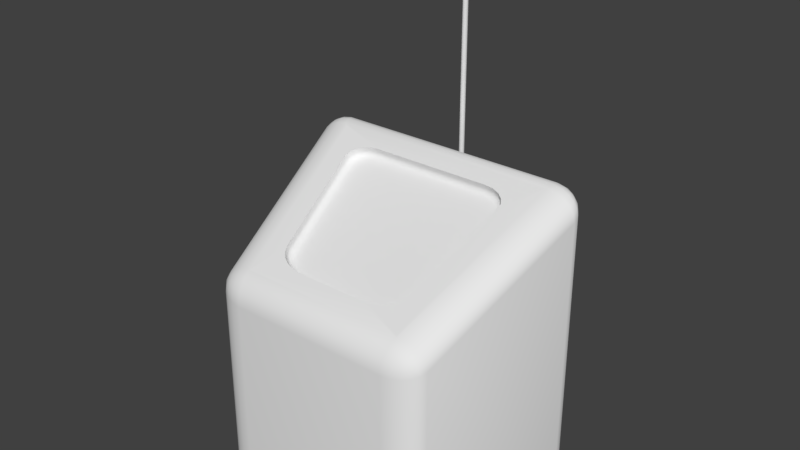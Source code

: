 # Source: WirelessPanel.blend  (saved by Blender 2.77.0; exported with 4.5.12 LTS)
import bpy
from mathutils import Matrix  # noqa: F401  (used for matrix-valued properties, if any)

bpy.ops.wm.read_factory_settings(use_empty=True)
scene = bpy.context.scene
scene.name = 'Scene'

# ---- collections
col_collection_1 = bpy.data.collections.new('Collection 1'); scene.collection.children.link(col_collection_1)

# ---- materials (node trees are filled in below, after node groups)
mat_material = bpy.data.materials.new('Material')
mat_material.alpha_threshold = 0.0
mat_material.use_transparent_shadow = False
mat_material.roughness = 0.5
mat_material.line_color = (0.0, 0.0, 0.0, 1.0)

# ---- material node trees

# ---- world
world_world = bpy.data.worlds.new('World'); scene.world = world_world
world_world.color = (0.05088, 0.05088, 0.05088)
world_world.use_sun_shadow = False
world_world.sun_shadow_jitter_overblur = 0.0
world_world.cycles.sampling_method = 'MANUAL'

# ---- meshes
me_sphere = bpy.data.meshes.new('Sphere')
me_sphere.from_pydata([(-0.0125, 0.009082, 0.04755), (-0.02378, 0.01727, 0.04045), (-0.03273, 0.02378, 0.02939), (-0.03847, 0.02795, 0.01545), (-0.04045, 0.02939, -2.186e-09), (-0.03847, 0.02795, -0.01545), (-0.03273, 0.02378, -0.02939), (-0.02378, 0.01727, -0.04045), (-0.0125, 0.009082, -0.04755), (-0.004775, 0.01469, 0.04755), (-0.009082, 0.02795, 0.04045), (-0.0125, 0.03847, 0.02939), (-0.01469, 0.04523, 0.01545), (-0.01545, 0.04755, -2.186e-09), (-0.01469, 0.04523, -0.01545), (-0.0125, 0.03847, -0.02939), (-0.009082, 0.02795, -0.04045), (-0.004775, 0.01469, -0.04755), (0.004775, 0.01469, 0.04755), (0.009082, 0.02795, 0.04045), (0.0125, 0.03847, 0.02939), (0.01469, 0.04523, 0.01545), (0.01545, 0.04755, -2.186e-09), (0.01469, 0.04523, -0.01545), (0.0125, 0.03847, -0.02939), (0.009082, 0.02795, -0.04045), (0.004775, 0.01469, -0.04755), (0.0125, 0.009082, 0.04755), (0.02378, 0.01727, 0.04045), (0.03273, 0.02378, 0.02939), (0.03847, 0.02795, 0.01545), (0.04045, 0.02939, -2.186e-09), (0.03847, 0.02795, -0.01545), (0.03273, 0.02378, -0.02939), (0.02378, 0.01727, -0.04045), (0.0125, 0.009082, -0.04755), (0.01545, -2.026e-10, 0.04755), (0.02939, -6.683e-10, 0.04045), (0.04045, 2.126e-09, 0.02939), (0.04755, -1.6e-09, 0.01545), (0.05, 3.988e-09, -2.186e-09), (0.04755, 3.988e-09, -0.01545), (0.04045, 2.126e-09, -0.02939), (0.02939, 1.194e-09, -0.04045), (0.01545, 7.287e-10, -0.04755), (0.0125, -0.009082, 0.04755), (0.02378, -0.01727, 0.04045), (0.03273, -0.02378, 0.02939), (0.03847, -0.02795, 0.01545), (0.04045, -0.02939, -2.186e-09), (0.03847, -0.02795, -0.01545), (0.03273, -0.02378, -0.02939), (0.02378, -0.01727, -0.04045), (0.0125, -0.009082, -0.04755), (0.004775, -0.01469, 0.04755), (0.009082, -0.02795, 0.04045), (0.0125, -0.03847, 0.02939), (0.01469, -0.04523, 0.01545), (0.01545, -0.04755, -2.186e-09), (0.01469, -0.04523, -0.01545), (0.0125, -0.03847, -0.02939), (0.009082, -0.02795, -0.04045), (0.004775, -0.01469, -0.04755), (-0.004775, -0.01469, 0.04755), (-0.009082, -0.02795, 0.04045), (-0.0125, -0.03847, 0.02939), (-0.01469, -0.04523, 0.01545), (-0.01545, -0.04755, -2.186e-09), (-0.01469, -0.04523, -0.01545), (-0.0125, -0.03847, -0.02939), (-0.009082, -0.02795, -0.04045), (-0.004775, -0.01469, -0.04755), (3.112e-09, -9.576e-09, 0.05), (-0.0125, -0.009082, 0.04755), (-0.02378, -0.01727, 0.04045), (-0.03273, -0.02378, 0.02939), (-0.03847, -0.02795, 0.01545), (-0.04045, -0.02939, -2.186e-09), (-0.03847, -0.02795, -0.01545), (-0.03273, -0.02378, -0.02939), (-0.02378, -0.01727, -0.04045), (-0.0125, -0.009082, -0.04755), (-0.01545, -1.134e-09, 0.04755), (-0.02939, -5.325e-09, 0.04045), (-0.04045, -3.462e-09, 0.02939), (-0.04755, 2.63e-10, 0.01545), (-0.05, -9.05e-09, -2.186e-09), (-0.04755, -9.05e-09, -0.01545), (-0.04045, -3.462e-09, -0.02939), (-0.02939, -3.462e-09, -0.04045), (-0.01545, -2.065e-09, -0.04755), (1.629e-08, 0.0, -0.05)], [], [(87, 86, 4, 5), (84, 83, 1, 2), (91, 90, 8), (88, 87, 5, 6), (85, 84, 2, 3), (82, 72, 0), (89, 88, 6, 7), (86, 85, 3, 4), (83, 82, 0, 1), (90, 89, 7, 8), (5, 4, 13, 14), (2, 1, 10, 11), (91, 8, 17), (6, 5, 14, 15), (3, 2, 11, 12), (0, 72, 9), (7, 6, 15, 16), (4, 3, 12, 13), (1, 0, 9, 10), (8, 7, 16, 17), (10, 9, 18, 19), (17, 16, 25, 26), (14, 13, 22, 23), (11, 10, 19, 20), (91, 17, 26), (15, 14, 23, 24), (12, 11, 20, 21), (9, 72, 18), (16, 15, 24, 25), (13, 12, 21, 22), (22, 21, 30, 31), (19, 18, 27, 28), (26, 25, 34, 35), (23, 22, 31, 32), (20, 19, 28, 29), (91, 26, 35), (24, 23, 32, 33), (21, 20, 29, 30), (18, 72, 27), (25, 24, 33, 34), (27, 72, 36), (34, 33, 42, 43), (31, 30, 39, 40), (28, 27, 36, 37), (35, 34, 43, 44), (32, 31, 40, 41), (29, 28, 37, 38), (91, 35, 44), (33, 32, 41, 42), (30, 29, 38, 39), (42, 41, 50, 51), (39, 38, 47, 48), (36, 72, 45), (43, 42, 51, 52), (40, 39, 48, 49), (37, 36, 45, 46), (44, 43, 52, 53), (41, 40, 49, 50), (38, 37, 46, 47), (91, 44, 53), (47, 46, 55, 56), (91, 53, 62), (51, 50, 59, 60), (48, 47, 56, 57), (45, 72, 54), (52, 51, 60, 61), (49, 48, 57, 58), (46, 45, 54, 55), (53, 52, 61, 62), (50, 49, 58, 59), (59, 58, 67, 68), (56, 55, 64, 65), (91, 62, 71), (60, 59, 68, 69), (57, 56, 65, 66), (54, 72, 63), (61, 60, 69, 70), (58, 57, 66, 67), (55, 54, 63, 64), (62, 61, 70, 71), (64, 63, 73, 74), (71, 70, 80, 81), (68, 67, 77, 78), (65, 64, 74, 75), (91, 71, 81), (69, 68, 78, 79), (66, 65, 75, 76), (63, 72, 73), (70, 69, 79, 80), (67, 66, 76, 77), (80, 79, 88, 89), (77, 76, 85, 86), (74, 73, 82, 83), (81, 80, 89, 90), (78, 77, 86, 87), (75, 74, 83, 84), (91, 81, 90), (79, 78, 87, 88), (76, 75, 84, 85), (73, 72, 82)])
me_sphere.polygons.foreach_set('use_smooth', [True] * 100)
me_sphere.use_remesh_preserve_volume = False
me_sphere.use_remesh_preserve_attributes = False
me_sphere.use_mirror_vertex_groups = False
me_sphere.update()
me_cylinder = bpy.data.meshes.new('Cylinder')
me_cylinder.from_pydata([(0.0, 0.025, -1.25), (0.0, 0.025, 1.25), (0.004877, 0.02452, -1.25), (0.004877, 0.02452, 1.25), (0.009567, 0.0231, -1.25), (0.009567, 0.0231, 1.25), (0.01389, 0.02079, -1.25), (0.01389, 0.02079, 1.25), (0.01768, 0.01768, -1.25), (0.01768, 0.01768, 1.25), (0.02079, 0.01389, -1.25), (0.02079, 0.01389, 1.25), (0.0231, 0.009567, -1.25), (0.0231, 0.009567, 1.25), (0.02452, 0.004877, -1.25), (0.02452, 0.004877, 1.25), (0.025, 1.887e-09, -1.25), (0.025, 1.887e-09, 1.25), (0.02452, -0.004877, -1.25), (0.02452, -0.004877, 1.25), (0.0231, -0.009567, -1.25), (0.0231, -0.009567, 1.25), (0.02079, -0.01389, -1.25), (0.02079, -0.01389, 1.25), (0.01768, -0.01768, -1.25), (0.01768, -0.01768, 1.25), (0.01389, -0.02079, -1.25), (0.01389, -0.02079, 1.25), (0.009567, -0.0231, -1.25), (0.009567, -0.0231, 1.25), (0.004877, -0.02452, -1.25), (0.004877, -0.02452, 1.25), (-8.146e-09, -0.025, -1.25), (-8.146e-09, -0.025, 1.25), (-0.004877, -0.02452, -1.25), (-0.004877, -0.02452, 1.25), (-0.009567, -0.0231, -1.25), (-0.009567, -0.0231, 1.25), (-0.01389, -0.02079, -1.25), (-0.01389, -0.02079, 1.25), (-0.01768, -0.01768, -1.25), (-0.01768, -0.01768, 1.25), (-0.02079, -0.01389, -1.25), (-0.02079, -0.01389, 1.25), (-0.0231, -0.009567, -1.25), (-0.0231, -0.009567, 1.25), (-0.02452, -0.004877, -1.25), (-0.02452, -0.004877, 1.25), (-0.025, 2.414e-08, -1.25), (-0.025, 2.414e-08, 1.25), (-0.02452, 0.004877, -1.25), (-0.02452, 0.004877, 1.25), (-0.0231, 0.009567, -1.25), (-0.0231, 0.009567, 1.25), (-0.02079, 0.01389, -1.25), (-0.02079, 0.01389, 1.25), (-0.01768, 0.01768, -1.25), (-0.01768, 0.01768, 1.25), (-0.01389, 0.02079, -1.25), (-0.01389, 0.02079, 1.25), (-0.009567, 0.0231, -1.25), (-0.009567, 0.0231, 1.25), (-0.004877, 0.02452, -1.25), (-0.004877, 0.02452, 1.25)], [], [(0, 1, 3, 2), (2, 3, 5, 4), (4, 5, 7, 6), (6, 7, 9, 8), (8, 9, 11, 10), (10, 11, 13, 12), (12, 13, 15, 14), (14, 15, 17, 16), (16, 17, 19, 18), (18, 19, 21, 20), (20, 21, 23, 22), (22, 23, 25, 24), (24, 25, 27, 26), (26, 27, 29, 28), (28, 29, 31, 30), (30, 31, 33, 32), (32, 33, 35, 34), (34, 35, 37, 36), (36, 37, 39, 38), (38, 39, 41, 40), (40, 41, 43, 42), (42, 43, 45, 44), (44, 45, 47, 46), (46, 47, 49, 48), (48, 49, 51, 50), (50, 51, 53, 52), (52, 53, 55, 54), (54, 55, 57, 56), (56, 57, 59, 58), (58, 59, 61, 60), (3, 1, 63, 61, 59, 57, 55, 53, 51, 49, 47, 45, 43, 41, 39, 37, 35, 33, 31, 29, 27, 25, 23, 21, 19, 17, 15, 13, 11, 9, 7, 5), (60, 61, 63, 62), (62, 63, 1, 0), (0, 2, 4, 6, 8, 10, 12, 14, 16, 18, 20, 22, 24, 26, 28, 30, 32, 34, 36, 38, 40, 42, 44, 46, 48, 50, 52, 54, 56, 58, 60, 62)])
me_cylinder.use_remesh_preserve_volume = False
me_cylinder.use_remesh_preserve_attributes = False
me_cylinder.use_mirror_vertex_groups = False
me_cylinder.update()
me_cube = bpy.data.meshes.new('Cube')
me_cube.from_pydata([(0.3, 1.0, -0.5), (0.9752, 0.8015, -1.0), (0.8606, 0.9903, -1.0), (0.9128, 0.9621, -1.0), (0.9516, 0.9182, -1.0), (0.9731, 0.8629, -1.0), (0.7748, -0.8015, -1.0), (0.55, -1.0, -1.0), (0.7574, -0.8629, -1.0), (0.722, -0.9182, -1.0), (0.6723, -0.9621, -1.0), (0.613, -0.9903, -1.0), (-0.55, -1.0, -1.0), (-0.7748, -0.8015, -1.0), (-0.613, -0.9903, -1.0), (-0.6723, -0.9621, -1.0), (-0.722, -0.9182, -1.0), (-0.7574, -0.8629, -1.0), (-0.9752, 0.8015, -1.0), (-0.3, 1.0, -0.5), (-0.9731, 0.8629, -1.0), (-0.9516, 0.9182, -1.0), (-0.9128, 0.9621, -1.0), (-0.8606, 0.9903, -1.0), (0.9752, 0.8015, 1.678), (0.799, 0.9938, 1.862), (0.7957, 0.9697, 1.907), (0.8604, 0.9877, 1.79), (0.8609, 0.9798, 1.853), (0.8557, 0.9572, 1.894), (0.9126, 0.9582, 1.77), (0.9089, 0.9518, 1.832), (0.8977, 0.9365, 1.87), (0.838, 0.8176, 1.895), (0.8935, 0.8135, 1.86), (0.7838, 0.8789, 1.933), (0.8476, 0.8768, 1.916), (0.8982, 0.871, 1.881), (0.7905, 0.9301, 1.931), (0.8515, 0.9242, 1.914), (0.8945, 0.9125, 1.885), (0.9729, 0.8603, 1.711), (0.9514, 0.9143, 1.743), (0.9656, 0.805, 1.745), (0.9618, 0.8659, 1.782), (0.9412, 0.9152, 1.809), (0.9375, 0.8092, 1.808), (0.9348, 0.8676, 1.839), (0.9212, 0.9098, 1.854), (0.55, -1.0, 0.8), (0.7748, -0.8015, 0.876), (0.6135, -0.9877, 0.802), (0.673, -0.9582, 0.8118), (0.5506, -0.9938, 0.8679), (0.6163, -0.9798, 0.8723), (0.6709, -0.9519, 0.8795), (0.5533, -0.9697, 0.9373), (0.6166, -0.957, 0.9367), (0.6636, -0.9365, 0.9337), (0.7644, -0.805, 0.9402), (0.7352, -0.8092, 0.9987), (0.7578, -0.8603, 0.8507), (0.7453, -0.8656, 0.9164), (0.7181, -0.8674, 0.9709), (0.7228, -0.9143, 0.8286), (0.7123, -0.9153, 0.8937), (0.6937, -0.9098, 0.9439), (0.5641, -0.8789, 1.054), (0.558, -0.9301, 1.001), (0.6336, -0.8176, 1.077), (0.628, -0.8772, 1.039), (0.6203, -0.9241, 0.9901), (0.6901, -0.8135, 1.046), (0.6805, -0.8712, 1.01), (0.6664, -0.9125, 0.9725), (-0.7748, -0.8015, 0.876), (-0.55, -1.0, 0.8), (-0.7578, -0.8603, 0.8507), (-0.7228, -0.9143, 0.8286), (-0.7644, -0.805, 0.9402), (-0.7453, -0.8659, 0.9159), (-0.7124, -0.9152, 0.8936), (-0.7352, -0.8092, 0.9987), (-0.7179, -0.8676, 0.9709), (-0.6937, -0.9098, 0.9439), (-0.5506, -0.9938, 0.8679), (-0.5533, -0.9697, 0.9373), (-0.6135, -0.9877, 0.802), (-0.6159, -0.9798, 0.8727), (-0.6164, -0.9572, 0.9366), (-0.673, -0.9582, 0.8118), (-0.671, -0.9518, 0.8797), (-0.6636, -0.9365, 0.9337), (-0.6336, -0.8176, 1.077), (-0.6901, -0.8135, 1.046), (-0.5641, -0.8789, 1.054), (-0.6284, -0.8768, 1.039), (-0.6804, -0.871, 1.01), (-0.558, -0.9301, 1.001), (-0.6205, -0.9242, 0.9899), (-0.6664, -0.9125, 0.9725), (-0.9752, 0.8015, 1.678), (-0.9656, 0.805, 1.745), (-0.9375, 0.8092, 1.808), (-0.9729, 0.8603, 1.711), (-0.9617, 0.8656, 1.782), (-0.9349, 0.8674, 1.838), (-0.9514, 0.9143, 1.743), (-0.9411, 0.9153, 1.809), (-0.9212, 0.9098, 1.854), (-0.7838, 0.8789, 1.933), (-0.7905, 0.9301, 1.931), (-0.838, 0.8176, 1.895), (-0.8473, 0.8772, 1.916), (-0.8513, 0.9241, 1.914), (-0.8935, 0.8135, 1.86), (-0.8983, 0.8712, 1.881), (-0.8945, 0.9125, 1.885), (-0.8604, 0.9877, 1.79), (-0.9126, 0.9582, 1.77), (-0.799, 0.9938, 1.862), (-0.8612, 0.9798, 1.852), (-0.9088, 0.9519, 1.831), (-0.7957, 0.9697, 1.907), (-0.8559, 0.957, 1.894), (-0.8977, 0.9365, 1.87), (0.8, 1.0, -1.0), (0.8, 1.0, 1.8), (-0.8, 1.0, 1.8), (-0.8, 1.0, -1.0), (0.3, 1.0, 1.1), (0.1, 1.0, 1.3), (0.4414, 1.0, 1.441), (0.2902, 1.0, 1.162), (0.2618, 1.0, 1.218), (0.2176, 1.0, 1.262), (0.1618, 1.0, 1.29), (-0.1, 1.0, 1.3), (-0.3, 1.0, 1.1), (-0.4414, 1.0, 1.441), (-0.1618, 1.0, 1.29), (-0.2176, 1.0, 1.262), (-0.2618, 1.0, 1.218), (-0.2902, 1.0, 1.162), (0.1, 1.5, -0.5), (0.3, 1.3, -0.5), (0.1618, 1.49, -0.5), (0.2176, 1.462, -0.5), (0.2618, 1.418, -0.5), (0.2902, 1.362, -0.5), (-0.3, 1.3, -0.5), (-0.1, 1.5, -0.5), (-0.2902, 1.362, -0.5), (-0.2618, 1.418, -0.5), (-0.2176, 1.462, -0.5), (-0.1618, 1.49, -0.5), (0.08426, 1.5, 1.1), (0.1, 1.3, 1.3), (0.08912, 1.49, 1.162), (0.09351, 1.462, 1.218), (0.09699, 1.418, 1.262), (0.09923, 1.362, 1.29), (0.1, 1.5, 1.084), (0.3, 1.3, 1.1), (0.1618, 1.49, 1.089), (0.2176, 1.462, 1.094), (0.2618, 1.418, 1.097), (0.2902, 1.362, 1.099), (0.09923, 1.5, 1.098), (0.1618, 1.3, 1.29), (0.1186, 1.49, 1.157), (0.136, 1.462, 1.211), (0.1499, 1.418, 1.253), (0.1587, 1.362, 1.281), (0.09854, 1.5, 1.098), (0.2176, 1.3, 1.262), (0.1353, 1.49, 1.149), (0.1685, 1.462, 1.194), (0.1948, 1.418, 1.231), (0.2117, 1.362, 1.254), (0.09798, 1.5, 1.099), (0.2618, 1.3, 1.218), (0.1486, 1.49, 1.135), (0.1943, 1.462, 1.168), (0.2305, 1.418, 1.195), (0.2538, 1.362, 1.212), (0.09763, 1.5, 1.099), (0.2902, 1.3, 1.162), (0.1571, 1.49, 1.119), (0.2108, 1.462, 1.136), (0.2534, 1.418, 1.15), (0.2808, 1.362, 1.159), (-0.1, 1.5, 1.084), (-0.3, 1.3, 1.1), (-0.1618, 1.49, 1.089), (-0.2176, 1.462, 1.094), (-0.2618, 1.418, 1.097), (-0.2902, 1.362, 1.099), (-0.08426, 1.5, 1.1), (-0.1, 1.3, 1.3), (-0.08912, 1.49, 1.162), (-0.09351, 1.462, 1.218), (-0.09699, 1.418, 1.262), (-0.09923, 1.362, 1.29), (-0.09763, 1.5, 1.099), (-0.2902, 1.3, 1.162), (-0.1571, 1.49, 1.119), (-0.2108, 1.462, 1.136), (-0.2534, 1.418, 1.15), (-0.2808, 1.362, 1.159), (-0.09798, 1.5, 1.099), (-0.2618, 1.3, 1.218), (-0.1486, 1.49, 1.135), (-0.1943, 1.462, 1.168), (-0.2305, 1.418, 1.195), (-0.2538, 1.362, 1.212), (-0.09853, 1.5, 1.098), (-0.2176, 1.3, 1.262), (-0.1353, 1.49, 1.149), (-0.1685, 1.462, 1.194), (-0.1948, 1.418, 1.231), (-0.2117, 1.362, 1.254), (-0.09923, 1.5, 1.098), (-0.1618, 1.3, 1.29), (-0.1186, 1.49, 1.157), (-0.136, 1.462, 1.211), (-0.1499, 1.418, 1.253), (-0.1587, 1.362, 1.281), (-0.3, 1.0, -1.0), (0.3, 1.0, -1.0), (0.1618, 1.49, -1.0), (0.1, 1.5, -1.0), (0.2176, 1.462, -1.0), (0.2618, 1.418, -1.0), (0.2902, 1.362, -1.0), (0.3, 1.3, -1.0), (-0.1, 1.5, -1.0), (-0.1618, 1.49, -1.0), (-0.2176, 1.462, -1.0), (-0.2618, 1.418, -1.0), (-0.2902, 1.362, -1.0), (-0.3, 1.3, -1.0), (0.7764, 0.8211, 1.911), (0.5711, -0.8211, 1.089), (-0.7764, 0.8211, 1.911), (-0.5711, -0.8211, 1.089), (0.4098, 0.6678, 1.834), (0.5876, 0.4901, 1.745), (0.7492, 0.7961, 1.898), (0.4705, 0.6591, 1.83), (0.5231, 0.6339, 1.817), (0.5625, 0.5946, 1.797), (0.5847, 0.545, 1.773), (0.4651, -0.4901, 1.255), (0.2428, -0.6679, 1.166), (0.5627, -0.8111, 1.094), (0.4484, -0.545, 1.227), (0.4138, -0.5946, 1.203), (0.3647, -0.6339, 1.183), (0.3057, -0.6591, 1.17), (-0.2429, -0.6679, 1.166), (-0.4651, -0.4901, 1.255), (-0.5627, -0.8111, 1.094), (-0.3057, -0.6591, 1.17), (-0.3647, -0.6339, 1.183), (-0.4138, -0.5946, 1.203), (-0.4484, -0.545, 1.227), (-0.5876, 0.4901, 1.745), (-0.4098, 0.6679, 1.834), (-0.7492, 0.7961, 1.898), (-0.5847, 0.545, 1.773), (-0.5625, 0.5946, 1.797), (-0.5231, 0.6339, 1.817), (-0.4705, 0.6591, 1.83), (0.5375, 0.5362, 1.656), (0.5876, 0.5124, 1.7), (0.553, 0.5347, 1.658), (0.5669, 0.5311, 1.664), (0.578, 0.5258, 1.674), (0.5851, 0.5194, 1.687), (0.4058, 0.6678, 1.722), (0.4098, 0.6902, 1.789), (0.4071, 0.6806, 1.731), (0.4082, 0.6899, 1.744), (0.4091, 0.6948, 1.759), (0.4096, 0.6949, 1.774), (0.5351, 0.5801, 1.678), (0.5847, 0.5674, 1.728), (0.5504, 0.582, 1.682), (0.5642, 0.5815, 1.69), (0.5752, 0.5787, 1.701), (0.5822, 0.5738, 1.714), (0.5193, 0.6153, 1.696), (0.5625, 0.6169, 1.753), (0.5327, 0.6216, 1.702), (0.5447, 0.6251, 1.711), (0.5542, 0.6255, 1.724), (0.5603, 0.6227, 1.738), (0.4917, 0.6429, 1.71), (0.5231, 0.6563, 1.772), (0.5014, 0.6529, 1.717), (0.5102, 0.6596, 1.729), (0.5171, 0.6626, 1.743), (0.5216, 0.6614, 1.758), (0.4543, 0.6609, 1.719), (0.4705, 0.6815, 1.785), (0.4593, 0.6731, 1.727), (0.4638, 0.6819, 1.74), (0.4674, 0.6864, 1.754), (0.4697, 0.6863, 1.77), (0.239, -0.5784, 1.099), (0.2428, -0.6455, 1.121), (0.2402, -0.5933, 1.094), (0.2413, -0.609, 1.094), (0.2421, -0.6238, 1.099), (0.2427, -0.6364, 1.109), (0.4158, -0.437, 1.17), (0.4651, -0.4677, 1.21), (0.431, -0.4407, 1.171), (0.4448, -0.4462, 1.176), (0.4557, -0.453, 1.185), (0.4627, -0.4604, 1.197), (0.2908, -0.5712, 1.103), (0.3057, -0.6368, 1.126), (0.2954, -0.5857, 1.098), (0.2996, -0.6009, 1.098), (0.3029, -0.6154, 1.104), (0.305, -0.6278, 1.113), (0.3366, -0.5516, 1.112), (0.3647, -0.6115, 1.138), (0.3453, -0.5643, 1.109), (0.3531, -0.578, 1.11), (0.3593, -0.5912, 1.116), (0.3633, -0.6028, 1.125), (0.3752, -0.5208, 1.128), (0.4138, -0.5722, 1.158), (0.3871, -0.5308, 1.126), (0.3979, -0.5421, 1.128), (0.4064, -0.5535, 1.134), (0.4119, -0.5639, 1.145), (0.4021, -0.4822, 1.147), (0.4484, -0.5226, 1.183), (0.4164, -0.4889, 1.146), (0.4293, -0.4971, 1.15), (0.4396, -0.5061, 1.158), (0.4461, -0.5149, 1.169), (-0.4158, -0.437, 1.17), (-0.4651, -0.4677, 1.21), (-0.431, -0.4407, 1.171), (-0.4448, -0.4462, 1.176), (-0.4557, -0.453, 1.185), (-0.4627, -0.4604, 1.197), (-0.239, -0.5784, 1.099), (-0.2429, -0.6455, 1.121), (-0.2402, -0.5933, 1.094), (-0.2413, -0.609, 1.094), (-0.2421, -0.6238, 1.099), (-0.2427, -0.6364, 1.109), (-0.4021, -0.4822, 1.147), (-0.4484, -0.5226, 1.183), (-0.4164, -0.4889, 1.146), (-0.4293, -0.4971, 1.15), (-0.4396, -0.5061, 1.158), (-0.4461, -0.5149, 1.169), (-0.3752, -0.5208, 1.128), (-0.4138, -0.5722, 1.158), (-0.3871, -0.5308, 1.126), (-0.3979, -0.5421, 1.128), (-0.4064, -0.5535, 1.134), (-0.4119, -0.5639, 1.145), (-0.3366, -0.5516, 1.112), (-0.3647, -0.6115, 1.138), (-0.3453, -0.5643, 1.109), (-0.3531, -0.578, 1.11), (-0.3593, -0.5912, 1.116), (-0.3633, -0.6028, 1.125), (-0.2908, -0.5712, 1.103), (-0.3057, -0.6368, 1.126), (-0.2954, -0.5857, 1.098), (-0.2996, -0.6009, 1.098), (-0.3029, -0.6154, 1.104), (-0.305, -0.6278, 1.113), (-0.4058, 0.6679, 1.722), (-0.4098, 0.6902, 1.789), (-0.4071, 0.6806, 1.731), (-0.4082, 0.6899, 1.744), (-0.4091, 0.6948, 1.759), (-0.4096, 0.6949, 1.774), (-0.5375, 0.5362, 1.656), (-0.5876, 0.5124, 1.7), (-0.5529, 0.5347, 1.658), (-0.5669, 0.5311, 1.664), (-0.578, 0.5258, 1.674), (-0.5851, 0.5194, 1.687), (-0.4543, 0.6609, 1.719), (-0.4705, 0.6815, 1.785), (-0.4593, 0.6731, 1.727), (-0.4638, 0.6819, 1.74), (-0.4674, 0.6864, 1.754), (-0.4697, 0.6863, 1.77), (-0.4917, 0.6429, 1.71), (-0.5231, 0.6563, 1.772), (-0.5014, 0.6529, 1.717), (-0.5102, 0.6596, 1.729), (-0.5171, 0.6626, 1.743), (-0.5216, 0.6614, 1.758), (-0.5193, 0.6153, 1.696), (-0.5625, 0.6169, 1.753), (-0.5327, 0.6216, 1.702), (-0.5447, 0.6251, 1.711), (-0.5542, 0.6255, 1.724), (-0.5603, 0.6227, 1.738), (-0.5351, 0.5801, 1.678), (-0.5847, 0.5674, 1.728), (-0.5504, 0.582, 1.682), (-0.5642, 0.5815, 1.69), (-0.5752, 0.5787, 1.701), (-0.5822, 0.5738, 1.714), (0.8606, 0.9903, -1.0), (0.8, 1.0, -1.0), (0.9128, 0.9621, -1.0), (0.9516, 0.9182, -1.0), (0.9731, 0.8629, -1.0), (0.9752, 0.8015, -1.0), (0.7574, -0.8629, -1.0), (0.7748, -0.8015, -1.0), (0.722, -0.9182, -1.0), (0.6723, -0.9621, -1.0), (0.613, -0.9903, -1.0), (0.55, -1.0, -1.0), (-0.613, -0.9903, -1.0), (-0.55, -1.0, -1.0), (-0.6723, -0.9621, -1.0), (-0.722, -0.9182, -1.0), (-0.7574, -0.8629, -1.0), (-0.7748, -0.8015, -1.0), (-0.9731, 0.8629, -1.0), (-0.9752, 0.8015, -1.0), (-0.9516, 0.9182, -1.0), (-0.9128, 0.9621, -1.0), (-0.8606, 0.9903, -1.0), (-0.8, 1.0, -1.0), (-0.3, 1.0, -0.5), (-0.3, 1.0, -0.5), (0.3, 1.0, -0.5), (0.3, 1.0, -0.5), (0.3, 1.0, 1.1), (0.2902, 1.0, 1.162), (0.2618, 1.0, 1.218), (0.2176, 1.0, 1.262), (0.1618, 1.0, 1.29), (0.1, 1.0, 1.3), (-0.1, 1.0, 1.3), (-0.1618, 1.0, 1.29), (-0.2176, 1.0, 1.262), (-0.2618, 1.0, 1.218), (-0.2902, 1.0, 1.162), (-0.3, 1.0, 1.1), (-0.3, 1.0, -1.0), (-0.3, 1.0, -1.0), (0.3, 1.0, -1.0), (0.3, 1.0, -1.0), (0.1618, 1.49, -1.0), (0.1, 1.5, -1.0), (0.2176, 1.462, -1.0), (0.2618, 1.418, -1.0), (0.2902, 1.362, -1.0), (0.3, 1.3, -1.0), (-0.1, 1.5, -1.0), (-0.1618, 1.49, -1.0), (-0.2176, 1.462, -1.0), (-0.2618, 1.418, -1.0), (-0.2902, 1.362, -1.0), (-0.3, 1.3, -1.0), (0.4098, 0.6678, 1.834), (0.4705, 0.6591, 1.83), (0.5231, 0.6339, 1.817), (0.5625, 0.5946, 1.797), (0.5847, 0.545, 1.773), (0.5876, 0.4901, 1.745), (0.4651, -0.4901, 1.255), (0.4484, -0.545, 1.227), (0.4138, -0.5946, 1.203), (0.3647, -0.6339, 1.183), (0.3057, -0.6591, 1.17), (0.2428, -0.6679, 1.166), (-0.2429, -0.6679, 1.166), (-0.3057, -0.6591, 1.17), (-0.3647, -0.6339, 1.183), (-0.4138, -0.5946, 1.203), (-0.4484, -0.545, 1.227), (-0.4651, -0.4901, 1.255), (-0.5876, 0.4901, 1.745), (-0.5847, 0.545, 1.773), (-0.5625, 0.5946, 1.797), (-0.5231, 0.6339, 1.817), (-0.4705, 0.6591, 1.83), (-0.4098, 0.6679, 1.834)], [], [(429, 49, 76, 431), (435, 75, 101, 437), (253, 317, 341, 481), (423, 24, 50, 425), (127, 25, 28, 27), (25, 26, 29, 28), (26, 38, 39, 29), (27, 28, 31, 30), (28, 29, 32, 31), (29, 39, 40, 32), (242, 33, 36, 35), (33, 34, 37, 36), (34, 46, 47, 37), (35, 36, 39, 38), (36, 37, 40, 39), (37, 47, 48, 40), (24, 41, 44, 43), (41, 42, 45, 44), (42, 30, 31, 45), (43, 44, 47, 46), (44, 45, 48, 47), (45, 31, 32, 48), (32, 40, 48), (49, 51, 54, 53), (51, 52, 55, 54), (52, 64, 65, 55), (53, 54, 57, 56), (54, 55, 58, 57), (55, 65, 66, 58), (50, 59, 62, 61), (59, 60, 63, 62), (60, 72, 73, 63), (61, 62, 65, 64), (62, 63, 66, 65), (63, 73, 74, 66), (243, 67, 70, 69), (67, 68, 71, 70), (68, 56, 57, 71), (69, 70, 73, 72), (70, 71, 74, 73), (71, 57, 58, 74), (58, 66, 74), (75, 77, 80, 79), (77, 78, 81, 80), (78, 90, 91, 81), (79, 80, 83, 82), (80, 81, 84, 83), (81, 91, 92, 84), (76, 85, 88, 87), (85, 86, 89, 88), (86, 98, 99, 89), (87, 88, 91, 90), (88, 89, 92, 91), (89, 99, 100, 92), (245, 93, 96, 95), (93, 94, 97, 96), (94, 82, 83, 97), (95, 96, 99, 98), (96, 97, 100, 99), (97, 83, 84, 100), (84, 92, 100), (101, 102, 105, 104), (102, 103, 106, 105), (103, 115, 116, 106), (104, 105, 108, 107), (105, 106, 109, 108), (106, 116, 117, 109), (244, 110, 113, 112), (110, 111, 114, 113), (111, 123, 124, 114), (112, 113, 116, 115), (113, 114, 117, 116), (114, 124, 125, 117), (128, 118, 121, 120), (118, 119, 122, 121), (119, 107, 108, 122), (120, 121, 124, 123), (121, 122, 125, 124), (122, 108, 109, 125), (109, 117, 125), (419, 127, 27, 418), (418, 27, 30, 420), (420, 30, 42, 421), (421, 42, 41, 422), (422, 41, 24, 423), (425, 50, 61, 424), (424, 61, 64, 426), (426, 64, 52, 427), (427, 52, 51, 428), (428, 51, 49, 429), (431, 76, 87, 430), (430, 87, 90, 432), (432, 90, 78, 433), (433, 78, 77, 434), (434, 77, 75, 435), (437, 101, 104, 436), (436, 104, 107, 438), (438, 107, 119, 439), (439, 119, 118, 440), (440, 118, 128, 441), (242, 243, 69, 33), (33, 69, 72, 34), (34, 72, 60, 46), (46, 60, 59, 43), (43, 59, 50, 24), (127, 128, 120, 25), (25, 120, 123, 26), (26, 123, 111, 38), (38, 111, 110, 35), (35, 110, 244, 242), (243, 245, 95, 67), (67, 95, 98, 68), (68, 98, 86, 56), (56, 86, 85, 53), (53, 85, 76, 49), (245, 244, 112, 93), (93, 112, 115, 94), (94, 115, 103, 82), (82, 103, 102, 79), (79, 102, 101, 75), (126, 2, 3, 4, 5, 1, 6, 8, 9, 10, 11, 7, 12, 14, 15, 16, 17, 13, 18, 20, 21, 22, 23, 129), (443, 150, 241, 459), (132, 131, 452, 139, 128, 127), (444, 446, 132, 127, 419), (442, 444, 419, 441), (136, 169, 157, 451), (130, 445, 145, 163), (130, 163, 187, 447), (446, 133, 132), (133, 448, 132), (448, 449, 132), (449, 450, 132), (450, 131, 132), (135, 175, 169, 136), (193, 457, 143, 205), (447, 187, 181, 134), (134, 181, 175, 135), (137, 451, 157, 199), (443, 457, 193, 150), (452, 453, 139), (453, 454, 139), (454, 455, 139), (455, 456, 139), (456, 138, 139), (223, 140, 137, 199), (211, 142, 141, 217), (217, 141, 140, 223), (205, 143, 142, 211), (139, 138, 442, 441, 128), (162, 186, 188, 164), (164, 188, 189, 165), (165, 189, 190, 166), (166, 190, 191, 167), (167, 191, 187, 163), (186, 180, 182, 188), (188, 182, 183, 189), (189, 183, 184, 190), (190, 184, 185, 191), (191, 185, 181, 187), (180, 174, 176, 182), (182, 176, 177, 183), (183, 177, 178, 184), (184, 178, 179, 185), (185, 179, 175, 181), (174, 168, 170, 176), (176, 170, 171, 177), (177, 171, 172, 178), (178, 172, 173, 179), (179, 173, 169, 175), (168, 156, 158, 170), (170, 158, 159, 171), (171, 159, 160, 172), (172, 160, 161, 173), (173, 161, 157, 169), (144, 162, 164, 146), (146, 164, 165, 147), (147, 165, 166, 148), (148, 166, 167, 149), (149, 167, 163, 145), (204, 192, 194, 206), (206, 194, 195, 207), (207, 195, 196, 208), (208, 196, 197, 209), (209, 197, 193, 205), (210, 204, 206, 212), (212, 206, 207, 213), (213, 207, 208, 214), (214, 208, 209, 215), (215, 209, 205, 211), (216, 210, 212, 218), (218, 212, 213, 219), (219, 213, 214, 220), (220, 214, 215, 221), (221, 215, 211, 217), (222, 216, 218, 224), (224, 218, 219, 225), (225, 219, 220, 226), (226, 220, 221, 227), (227, 221, 217, 223), (198, 222, 224, 200), (200, 224, 225, 201), (201, 225, 226, 202), (202, 226, 227, 203), (203, 227, 223, 199), (192, 151, 155, 194), (194, 155, 154, 195), (195, 154, 153, 196), (196, 153, 152, 197), (197, 152, 150, 193), (156, 198, 200, 158), (158, 200, 201, 159), (159, 201, 202, 160), (160, 202, 203, 161), (161, 203, 199, 157), (156, 168, 174, 180, 186, 162, 144, 151, 192, 204, 210, 216, 222, 198), (460, 458, 473, 472, 471, 470, 469, 468, 463, 462, 464, 465, 466, 467), (149, 145, 235, 234), (153, 154, 238, 239), (146, 147, 232, 230), (152, 153, 239, 240), (147, 148, 233, 232), (155, 151, 236, 237), (150, 152, 240, 241), (0, 19, 228, 461), (151, 144, 231, 236), (148, 149, 234, 233), (154, 155, 237, 238), (144, 146, 230, 231), (145, 445, 229, 235), (269, 268, 474, 248, 242, 244), (248, 479, 480, 255, 243, 242), (255, 254, 486, 262, 245, 243), (260, 353, 377, 487), (305, 475, 246, 281), (474, 249, 248), (249, 476, 248), (476, 477, 248), (477, 478, 248), (478, 479, 248), (253, 247, 275, 317), (293, 251, 250, 299), (299, 250, 475, 305), (259, 323, 311, 485), (246, 497, 383, 281), (480, 256, 255), (256, 482, 255), (482, 483, 255), (483, 484, 255), (484, 254, 255), (258, 329, 323, 259), (266, 359, 347, 491), (481, 341, 335, 257), (257, 335, 329, 258), (260, 485, 311, 353), (275, 247, 252, 287), (486, 263, 262), (263, 488, 262), (488, 489, 262), (489, 490, 262), (490, 261, 262), (265, 365, 359, 266), (383, 497, 273, 395), (487, 377, 371, 264), (264, 371, 365, 265), (267, 491, 347, 389), (287, 252, 251, 293), (492, 493, 269), (493, 494, 269), (494, 495, 269), (495, 496, 269), (496, 268, 269), (413, 270, 267, 389), (401, 272, 271, 407), (407, 271, 270, 413), (395, 273, 272, 401), (262, 261, 492, 269, 244, 245), (286, 274, 276, 288), (288, 276, 277, 289), (289, 277, 278, 290), (290, 278, 279, 291), (291, 279, 275, 287), (292, 286, 288, 294), (294, 288, 289, 295), (295, 289, 290, 296), (296, 290, 291, 297), (297, 291, 287, 293), (298, 292, 294, 300), (300, 294, 295, 301), (301, 295, 296, 302), (302, 296, 297, 303), (303, 297, 293, 299), (304, 298, 300, 306), (306, 300, 301, 307), (307, 301, 302, 308), (308, 302, 303, 309), (309, 303, 299, 305), (280, 304, 306, 282), (282, 306, 307, 283), (283, 307, 308, 284), (284, 308, 309, 285), (285, 309, 305, 281), (316, 340, 342, 318), (318, 342, 343, 319), (319, 343, 344, 320), (320, 344, 345, 321), (321, 345, 341, 317), (340, 334, 336, 342), (342, 336, 337, 343), (343, 337, 338, 344), (344, 338, 339, 345), (345, 339, 335, 341), (334, 328, 330, 336), (336, 330, 331, 337), (337, 331, 332, 338), (338, 332, 333, 339), (339, 333, 329, 335), (328, 322, 324, 330), (330, 324, 325, 331), (331, 325, 326, 332), (332, 326, 327, 333), (333, 327, 323, 329), (322, 310, 312, 324), (324, 312, 313, 325), (325, 313, 314, 326), (326, 314, 315, 327), (327, 315, 311, 323), (274, 316, 318, 276), (276, 318, 319, 277), (277, 319, 320, 278), (278, 320, 321, 279), (279, 321, 317, 275), (352, 376, 378, 354), (354, 378, 379, 355), (355, 379, 380, 356), (356, 380, 381, 357), (357, 381, 377, 353), (376, 370, 372, 378), (378, 372, 373, 379), (379, 373, 374, 380), (380, 374, 375, 381), (381, 375, 371, 377), (370, 364, 366, 372), (372, 366, 367, 373), (373, 367, 368, 374), (374, 368, 369, 375), (375, 369, 365, 371), (364, 358, 360, 366), (366, 360, 361, 367), (367, 361, 362, 368), (368, 362, 363, 369), (369, 363, 359, 365), (358, 346, 348, 360), (360, 348, 349, 361), (361, 349, 350, 362), (362, 350, 351, 363), (363, 351, 347, 359), (310, 352, 354, 312), (312, 354, 355, 313), (313, 355, 356, 314), (314, 356, 357, 315), (315, 357, 353, 311), (394, 382, 384, 396), (396, 384, 385, 397), (397, 385, 386, 398), (398, 386, 387, 399), (399, 387, 383, 395), (400, 394, 396, 402), (402, 396, 397, 403), (403, 397, 398, 404), (404, 398, 399, 405), (405, 399, 395, 401), (406, 400, 402, 408), (408, 402, 403, 409), (409, 403, 404, 410), (410, 404, 405, 411), (411, 405, 401, 407), (412, 406, 408, 414), (414, 408, 409, 415), (415, 409, 410, 416), (416, 410, 411, 417), (417, 411, 407, 413), (388, 412, 414, 390), (390, 414, 415, 391), (391, 415, 416, 392), (392, 416, 417, 393), (393, 417, 413, 389), (382, 280, 282, 384), (384, 282, 283, 385), (385, 283, 284, 386), (386, 284, 285, 387), (387, 285, 281, 383), (346, 388, 390, 348), (348, 390, 391, 349), (349, 391, 392, 350), (350, 392, 393, 351), (351, 393, 389, 347), (274, 286, 292, 298, 304, 280, 382, 394, 400, 406, 412, 388, 346, 358, 364, 370, 376, 352, 310, 322, 328, 334, 340, 316)])
me_cube.polygons.foreach_set('use_smooth', [True] * 397)
me_cube.materials.append(mat_material)
me_cube.use_remesh_preserve_volume = False
me_cube.use_remesh_preserve_attributes = False
me_cube.use_mirror_vertex_groups = False
me_cube.update()

# ---- objects
ob_sphere = bpy.data.objects.new('Sphere', me_sphere)
ob_cylinder = bpy.data.objects.new('Cylinder', me_cylinder)
ob_cube = bpy.data.objects.new('Cube', me_cube)

# ---- transforms, parenting, visibility, modifiers, constraints
ob_sphere.location = (0.0, 1.15, 3.75)
ob_sphere.lineart.crease_threshold = 0.0
ob_cylinder.location = (0.0, 1.15, 2.5)
ob_cylinder.lineart.crease_threshold = 0.0
ob_cube.location = (0.0, 0.0, 0.0)
ob_cube.scale = (1.5, 1.0, 1.0)
ob_cube.lock_rotations_4d = False
ob_cube.empty_display_type = 'ARROWS'
ob_cube.lineart.crease_threshold = 0.0

# ---- collection membership
col_collection_1.objects.link(ob_sphere)
col_collection_1.objects.link(ob_cylinder)
col_collection_1.objects.link(ob_cube)

# ---- scene / render settings (as saved in the file)
scene.frame_start = 1; scene.frame_end = 250; scene.frame_set(1)
scene.render.engine = 'BLENDER_EEVEE_NEXT'
scene.render.resolution_percentage = 50
scene.render.dither_intensity = 0.0
scene.cycles.use_denoising = False
scene.cycles.samples = 128
scene.cycles.sampling_pattern = 'TABULATED_SOBOL'
scene.cycles.light_sampling_threshold = 0.0
scene.cycles.use_adaptive_sampling = False
scene.cycles.use_light_tree = False
scene.cycles.blur_glossy = 0.0
scene.cycles.sample_clamp_indirect = 0.0
scene.view_settings.view_transform = 'Standard'
bpy.context.view_layer.update()

# ---- added for rendering (the .blend has no active camera and no usable light): camera, sun
cam_auto = bpy.data.cameras.new('AutoCamera')
cam_auto.lens = 50.0
cam_auto.sensor_width = 36.0
cam_auto.clip_end = 1000.0
ob_auto_camera = bpy.data.objects.new('AutoCamera', cam_auto)
scene.collection.objects.link(ob_auto_camera)
ob_auto_camera.location = (5.69213, -6.58055, 5.9537)
ob_auto_camera.rotation_euler = (1.09748, -7.21219e-08, 0.694738)
scene.camera = ob_auto_camera
light_auto_sun = bpy.data.lights.new('AutoSun', 'SUN')
light_auto_sun.energy = 3.0
light_auto_sun.angle = 0.0523599
ob_auto_sun = bpy.data.objects.new('AutoSun', light_auto_sun)
scene.collection.objects.link(ob_auto_sun)
ob_auto_sun.rotation_euler = (0.872665, 0.174533, 0.523599)
bpy.context.view_layer.update()
